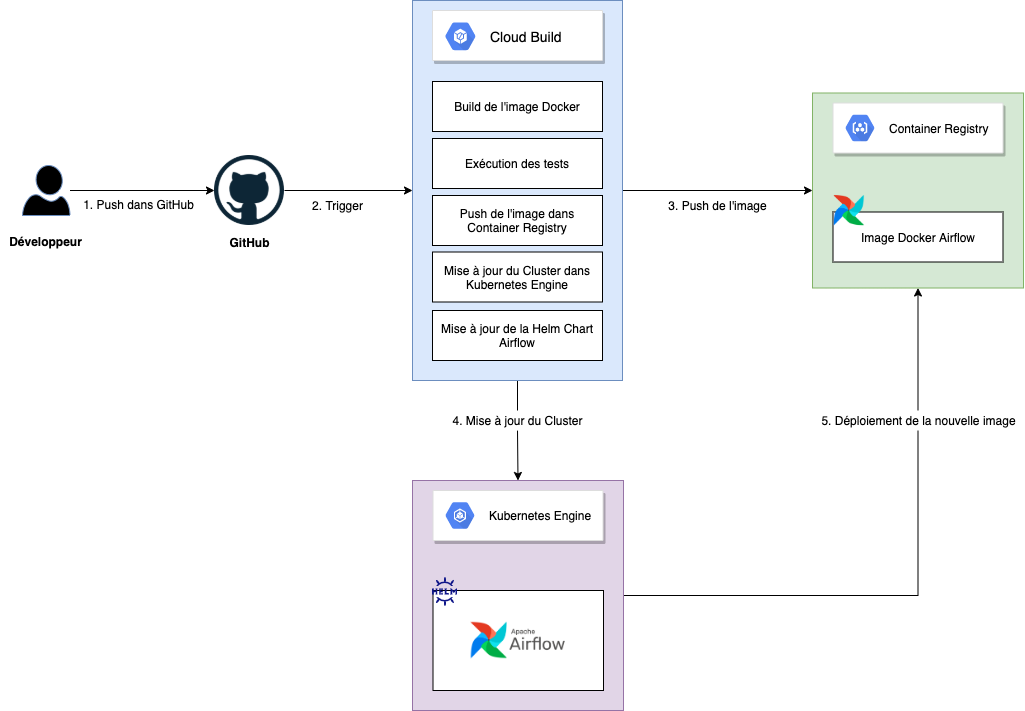

The diagram above was exported from draw.io. Its source (the exported page's mxGraphModel, read from the mxfile embedded in the PNG):
<mxGraphModel dx="1186" dy="739" grid="1" gridSize="10" guides="1" tooltips="1" connect="1" arrows="1" fold="1" page="1" pageScale="1" pageWidth="1169" pageHeight="827" math="0" shadow="0">
  <root>
    <mxCell id="0" />
    <mxCell id="1" parent="0" />
    <mxCell id="H6UmJAjfJcoROQHK8lbd-45" style="edgeStyle=orthogonalEdgeStyle;rounded=0;orthogonalLoop=1;jettySize=auto;html=1;entryX=0.5;entryY=1;entryDx=0;entryDy=0;" edge="1" parent="1" source="H6UmJAjfJcoROQHK8lbd-35" target="H6UmJAjfJcoROQHK8lbd-31">
      <mxGeometry relative="1" as="geometry" />
    </mxCell>
    <mxCell id="H6UmJAjfJcoROQHK8lbd-35" value="" style="rounded=0;whiteSpace=wrap;html=1;fillColor=#e1d5e7;strokeColor=#9673a6;" vertex="1" parent="1">
      <mxGeometry x="520" y="590" width="211" height="230" as="geometry" />
    </mxCell>
    <mxCell id="H6UmJAjfJcoROQHK8lbd-26" style="edgeStyle=orthogonalEdgeStyle;rounded=0;orthogonalLoop=1;jettySize=auto;html=1;entryX=0;entryY=0.5;entryDx=0;entryDy=0;" edge="1" parent="1" source="H6UmJAjfJcoROQHK8lbd-1" target="H6UmJAjfJcoROQHK8lbd-11">
      <mxGeometry relative="1" as="geometry" />
    </mxCell>
    <mxCell id="H6UmJAjfJcoROQHK8lbd-1" value="" style="shape=image;html=1;verticalAlign=top;verticalLabelPosition=bottom;labelBackgroundColor=#ffffff;imageAspect=0;aspect=fixed;image=https://cdn4.iconfinder.com/data/icons/iconsimple-logotypes/512/github-128.png" vertex="1" parent="1">
      <mxGeometry x="322" y="265" width="70" height="70" as="geometry" />
    </mxCell>
    <mxCell id="H6UmJAjfJcoROQHK8lbd-2" value="Cloud Build" style="html=1;fillColor=#5184F3;strokeColor=none;verticalAlign=top;labelPosition=center;verticalLabelPosition=bottom;align=center;spacingTop=-6;fontSize=11;fontStyle=1;fontColor=#999999;shape=mxgraph.gcp2.hexIcon;prIcon=container_builder" vertex="1" parent="1">
      <mxGeometry x="559" y="200" width="162.47" height="144" as="geometry" />
    </mxCell>
    <mxCell id="H6UmJAjfJcoROQHK8lbd-33" style="edgeStyle=orthogonalEdgeStyle;rounded=0;orthogonalLoop=1;jettySize=auto;html=1;entryX=0;entryY=0.5;entryDx=0;entryDy=0;" edge="1" parent="1" source="H6UmJAjfJcoROQHK8lbd-11" target="H6UmJAjfJcoROQHK8lbd-31">
      <mxGeometry relative="1" as="geometry" />
    </mxCell>
    <mxCell id="H6UmJAjfJcoROQHK8lbd-44" style="edgeStyle=orthogonalEdgeStyle;rounded=0;orthogonalLoop=1;jettySize=auto;html=1;entryX=0.5;entryY=0;entryDx=0;entryDy=0;" edge="1" parent="1" source="H6UmJAjfJcoROQHK8lbd-11" target="H6UmJAjfJcoROQHK8lbd-35">
      <mxGeometry relative="1" as="geometry" />
    </mxCell>
    <mxCell id="H6UmJAjfJcoROQHK8lbd-11" value="" style="rounded=0;whiteSpace=wrap;html=1;fillColor=#dae8fc;strokeColor=#6c8ebf;" vertex="1" parent="1">
      <mxGeometry x="520" y="110" width="210" height="380" as="geometry" />
    </mxCell>
    <mxCell id="H6UmJAjfJcoROQHK8lbd-12" value="" style="strokeColor=#dddddd;shadow=1;strokeWidth=1;rounded=1;absoluteArcSize=1;arcSize=2;" vertex="1" parent="1">
      <mxGeometry x="540" y="120" width="170" height="50" as="geometry" />
    </mxCell>
    <mxCell id="H6UmJAjfJcoROQHK8lbd-13" value="&lt;font style=&quot;font-size: 14px&quot; color=&quot;#000000&quot;&gt;Cloud Build&lt;/font&gt;" style="dashed=0;connectable=0;html=1;fillColor=#5184F3;strokeColor=none;shape=mxgraph.gcp2.hexIcon;prIcon=container_builder;part=1;labelPosition=right;verticalLabelPosition=middle;align=left;verticalAlign=middle;spacingLeft=5;fontColor=#999999;fontSize=12;" vertex="1" parent="H6UmJAjfJcoROQHK8lbd-12">
      <mxGeometry y="0.5" width="45.85" height="40.64" relative="1" as="geometry">
        <mxPoint x="5" y="-19.5" as="offset" />
      </mxGeometry>
    </mxCell>
    <mxCell id="H6UmJAjfJcoROQHK8lbd-21" value="Build de l'image Docker" style="whiteSpace=wrap;html=1;" vertex="1" parent="1">
      <mxGeometry x="540" y="191" width="170" height="50" as="geometry" />
    </mxCell>
    <mxCell id="H6UmJAjfJcoROQHK8lbd-22" value="Push de l'image dans Container Registry" style="whiteSpace=wrap;html=1;" vertex="1" parent="1">
      <mxGeometry x="540" y="305" width="170" height="50" as="geometry" />
    </mxCell>
    <mxCell id="H6UmJAjfJcoROQHK8lbd-23" value="Exécution des tests" style="whiteSpace=wrap;html=1;" vertex="1" parent="1">
      <mxGeometry x="540" y="248" width="170" height="50" as="geometry" />
    </mxCell>
    <mxCell id="H6UmJAjfJcoROQHK8lbd-24" value="Mise à jour du Cluster dans Kubernetes Engine" style="whiteSpace=wrap;html=1;" vertex="1" parent="1">
      <mxGeometry x="540" y="361.5" width="170" height="50" as="geometry" />
    </mxCell>
    <mxCell id="H6UmJAjfJcoROQHK8lbd-25" value="Mise à jour de la Helm Chart Airflow" style="whiteSpace=wrap;html=1;" vertex="1" parent="1">
      <mxGeometry x="540" y="420" width="170" height="50" as="geometry" />
    </mxCell>
    <mxCell id="H6UmJAjfJcoROQHK8lbd-27" value="" style="strokeColor=#dddddd;shadow=1;strokeWidth=1;rounded=1;absoluteArcSize=1;arcSize=2;html=1;" vertex="1" parent="1">
      <mxGeometry x="540.5" y="600" width="170" height="50" as="geometry" />
    </mxCell>
    <mxCell id="H6UmJAjfJcoROQHK8lbd-28" value="&lt;font color=&quot;#000000&quot;&gt;Kubernetes Engine&lt;/font&gt;" style="dashed=0;connectable=0;html=1;fillColor=#5184F3;strokeColor=none;shape=mxgraph.gcp2.hexIcon;prIcon=container_engine;part=1;labelPosition=right;verticalLabelPosition=middle;align=left;verticalAlign=middle;spacingLeft=5;fontColor=#999999;fontSize=12;" vertex="1" parent="H6UmJAjfJcoROQHK8lbd-27">
      <mxGeometry y="0.5" width="44" height="39" relative="1" as="geometry">
        <mxPoint x="5" y="-19.5" as="offset" />
      </mxGeometry>
    </mxCell>
    <mxCell id="H6UmJAjfJcoROQHK8lbd-31" value="" style="rounded=0;whiteSpace=wrap;html=1;fillColor=#d5e8d4;strokeColor=#82b366;" vertex="1" parent="1">
      <mxGeometry x="920" y="202.5" width="211" height="195" as="geometry" />
    </mxCell>
    <mxCell id="H6UmJAjfJcoROQHK8lbd-29" value="" style="strokeColor=#dddddd;shadow=1;strokeWidth=1;rounded=1;absoluteArcSize=1;arcSize=2;html=1;" vertex="1" parent="1">
      <mxGeometry x="940.5" y="212.5" width="170" height="50" as="geometry" />
    </mxCell>
    <mxCell id="H6UmJAjfJcoROQHK8lbd-30" value="&lt;font color=&quot;#000000&quot;&gt;Container Registry&lt;/font&gt;" style="dashed=0;connectable=0;html=1;fillColor=#5184F3;strokeColor=none;shape=mxgraph.gcp2.hexIcon;prIcon=container_registry;part=1;labelPosition=right;verticalLabelPosition=middle;align=left;verticalAlign=middle;spacingLeft=5;fontColor=#999999;fontSize=12;" vertex="1" parent="H6UmJAjfJcoROQHK8lbd-29">
      <mxGeometry y="0.5" width="44" height="39" relative="1" as="geometry">
        <mxPoint x="5" y="-19.5" as="offset" />
      </mxGeometry>
    </mxCell>
    <mxCell id="H6UmJAjfJcoROQHK8lbd-34" value="Image Docker Airflow" style="whiteSpace=wrap;html=1;" vertex="1" parent="1">
      <mxGeometry x="940.5" y="321.5" width="170" height="50" as="geometry" />
    </mxCell>
    <mxCell id="H6UmJAjfJcoROQHK8lbd-39" value="" style="rounded=0;whiteSpace=wrap;html=1;" vertex="1" parent="1">
      <mxGeometry x="540.5" y="700" width="170.5" height="100" as="geometry" />
    </mxCell>
    <mxCell id="H6UmJAjfJcoROQHK8lbd-38" value="" style="shape=image;verticalLabelPosition=bottom;labelBackgroundColor=#ffffff;verticalAlign=top;aspect=fixed;imageAspect=0;image=https://upload.wikimedia.org/wikipedia/commons/d/de/AirflowLogo.png;" vertex="1" parent="1">
      <mxGeometry x="578.62" y="731.79" width="94.25" height="36.43" as="geometry" />
    </mxCell>
    <mxCell id="H6UmJAjfJcoROQHK8lbd-37" value="" style="shape=image;verticalLabelPosition=bottom;labelBackgroundColor=#ffffff;verticalAlign=top;aspect=fixed;imageAspect=0;image=https://helm.sh/img/helm.svg;" vertex="1" parent="1">
      <mxGeometry x="540" y="687" width="25.12" height="29" as="geometry" />
    </mxCell>
    <mxCell id="H6UmJAjfJcoROQHK8lbd-42" value="" style="shape=image;verticalLabelPosition=bottom;labelBackgroundColor=#ffffff;verticalAlign=top;aspect=fixed;imageAspect=0;image=data:image/png,(base64 omitted: 27212 chars);" vertex="1" parent="1">
      <mxGeometry x="940.5" y="301.59" width="31.58" height="37.41" as="geometry" />
    </mxCell>
    <mxCell id="H6UmJAjfJcoROQHK8lbd-52" style="edgeStyle=orthogonalEdgeStyle;rounded=0;orthogonalLoop=1;jettySize=auto;html=1;entryX=0;entryY=0.5;entryDx=0;entryDy=0;" edge="1" parent="1" source="H6UmJAjfJcoROQHK8lbd-47" target="H6UmJAjfJcoROQHK8lbd-1">
      <mxGeometry relative="1" as="geometry" />
    </mxCell>
    <mxCell id="H6UmJAjfJcoROQHK8lbd-47" value="" style="verticalLabelPosition=bottom;html=1;verticalAlign=top;align=center;shape=mxgraph.azure.user;strokeColor=#6c8ebf;fillColor=#000000;" vertex="1" parent="1">
      <mxGeometry x="130" y="275" width="47.5" height="50" as="geometry" />
    </mxCell>
    <mxCell id="H6UmJAjfJcoROQHK8lbd-49" value="1. Push dans GitHub" style="text;html=1;align=center;verticalAlign=middle;resizable=0;points=[];autosize=1;" vertex="1" parent="1">
      <mxGeometry x="181" y="303.59" width="130" height="20" as="geometry" />
    </mxCell>
    <mxCell id="H6UmJAjfJcoROQHK8lbd-53" value="2. Trigger" style="text;html=1;align=center;verticalAlign=middle;resizable=0;points=[];autosize=1;" vertex="1" parent="1">
      <mxGeometry x="410" y="305" width="70" height="20" as="geometry" />
    </mxCell>
    <mxCell id="H6UmJAjfJcoROQHK8lbd-54" value="3. Push de l'image" style="text;html=1;align=center;verticalAlign=middle;resizable=0;points=[];autosize=1;" vertex="1" parent="1">
      <mxGeometry x="770" y="305" width="110" height="20" as="geometry" />
    </mxCell>
    <mxCell id="H6UmJAjfJcoROQHK8lbd-55" value="4. Mise à jour du Cluster" style="text;html=1;align=center;verticalAlign=middle;resizable=0;points=[];autosize=1;fillColor=#ffffff;" vertex="1" parent="1">
      <mxGeometry x="550" y="520" width="150" height="20" as="geometry" />
    </mxCell>
    <mxCell id="H6UmJAjfJcoROQHK8lbd-56" value="5. Déploiement de la nouvelle image" style="text;html=1;align=center;verticalAlign=middle;resizable=0;points=[];autosize=1;fillColor=#ffffff;" vertex="1" parent="1">
      <mxGeometry x="920.9999999999999" y="520" width="210" height="20" as="geometry" />
    </mxCell>
    <mxCell id="H6UmJAjfJcoROQHK8lbd-61" value="&lt;b&gt;GitHub&lt;/b&gt;" style="text;html=1;align=center;verticalAlign=middle;resizable=0;points=[];autosize=1;" vertex="1" parent="1">
      <mxGeometry x="327" y="341.5" width="60" height="20" as="geometry" />
    </mxCell>
    <mxCell id="H6UmJAjfJcoROQHK8lbd-62" value="&lt;b&gt;Développeur&lt;/b&gt;" style="text;html=1;align=center;verticalAlign=middle;resizable=0;points=[];autosize=1;" vertex="1" parent="1">
      <mxGeometry x="107.75" y="340.5" width="90" height="20" as="geometry" />
    </mxCell>
  </root>
</mxGraphModel>